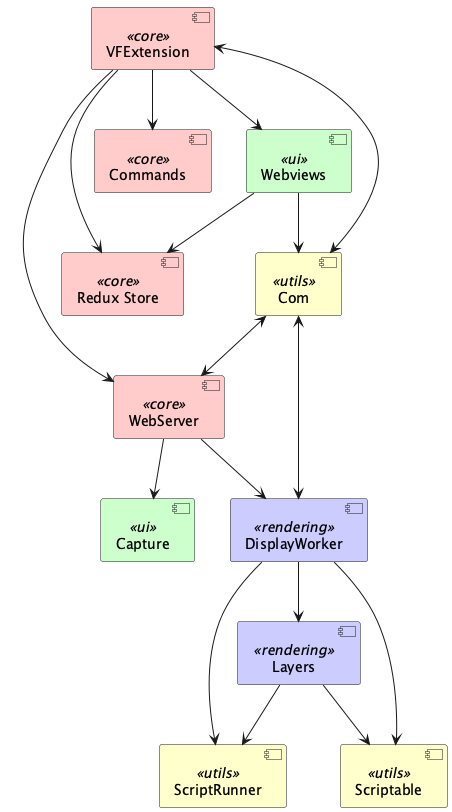

The diagram above was rendered by PlantUML. Its source (embedded in the PNG):
@startuml zeropaper_visual-fiha

skinparam component {
  BackgroundColor<<core>> #FFCCCB
  BackgroundColor<<ui>> #CCFFCC
  BackgroundColor<<rendering>> #CCCCFF
  BackgroundColor<<utils>> #FFFFCC
}

[VFExtension] <<core>> as "VFExtension"
[WebServer] <<core>> as "WebServer"
[Redux Store] <<core>> as "Redux Store"
[DisplayWorker] <<rendering>> as "DisplayWorker"
[Layers] <<rendering>> as "Layers"
[ScriptRunner] <<utils>> as "ScriptRunner"
[Scriptable] <<utils>> as "Scriptable"
[Com] <<utils>> as "Com"
[Commands] <<core>> as "Commands"
[Webviews] <<ui>> as "Webviews"
[Capture] <<ui>> as "Capture"

VFExtension --> WebServer
VFExtension --> "Redux Store"
VFExtension --> Commands
VFExtension --> Webviews

WebServer --> DisplayWorker
WebServer --> Capture

DisplayWorker --> Layers
DisplayWorker --> ScriptRunner
DisplayWorker --> Scriptable

Layers --> ScriptRunner
Layers --> Scriptable

Webviews --> "Redux Store"
Webviews --> Com

Com <--> VFExtension
Com <--> WebServer
Com <--> DisplayWorker

@enduml